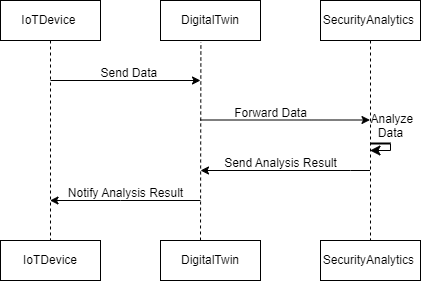

The diagram above was exported from draw.io. Its source (the exported page's mxGraphModel, read from the mxfile embedded in the PNG):
<mxGraphModel dx="657" dy="382" grid="1" gridSize="10" guides="1" tooltips="1" connect="1" arrows="1" fold="1" page="1" pageScale="1" pageWidth="850" pageHeight="1100" background="#ffffff" math="0" shadow="0">
  <root>
    <mxCell id="0" />
    <mxCell id="1" parent="0" />
    <mxCell id="aM9ryv3xv72pqoxQDRHE-1" value="IoTDevice&amp;nbsp;" style="shape=umlLifeline;perimeter=lifelinePerimeter;whiteSpace=wrap;html=1;container=0;dropTarget=0;collapsible=0;recursiveResize=0;outlineConnect=0;portConstraint=eastwest;newEdgeStyle={&quot;edgeStyle&quot;:&quot;elbowEdgeStyle&quot;,&quot;elbow&quot;:&quot;vertical&quot;,&quot;curved&quot;:0,&quot;rounded&quot;:0};" parent="1" vertex="1">
      <mxGeometry x="80" y="40" width="100" height="240" as="geometry" />
    </mxCell>
    <mxCell id="aM9ryv3xv72pqoxQDRHE-5" value="SecurityAnalytics&amp;nbsp;" style="shape=umlLifeline;perimeter=lifelinePerimeter;whiteSpace=wrap;html=1;container=0;dropTarget=0;collapsible=0;recursiveResize=0;outlineConnect=0;portConstraint=eastwest;newEdgeStyle={&quot;edgeStyle&quot;:&quot;elbowEdgeStyle&quot;,&quot;elbow&quot;:&quot;vertical&quot;,&quot;curved&quot;:0,&quot;rounded&quot;:0};" parent="1" vertex="1">
      <mxGeometry x="400" y="40" width="100" height="240" as="geometry" />
    </mxCell>
    <mxCell id="2irLv353p_Gc09V5M7JF-1" value="IoTDevice" style="rounded=0;whiteSpace=wrap;html=1;" parent="1" vertex="1">
      <mxGeometry x="80" y="280" width="100" height="40" as="geometry" />
    </mxCell>
    <mxCell id="2irLv353p_Gc09V5M7JF-2" value="DigitalTwin" style="rounded=0;whiteSpace=wrap;html=1;" parent="1" vertex="1">
      <mxGeometry x="240" y="40" width="100" height="40" as="geometry" />
    </mxCell>
    <mxCell id="2irLv353p_Gc09V5M7JF-3" value="DigitalTwin" style="rounded=0;whiteSpace=wrap;html=1;" parent="1" vertex="1">
      <mxGeometry x="240" y="280" width="100" height="40" as="geometry" />
    </mxCell>
    <mxCell id="2irLv353p_Gc09V5M7JF-4" value="SecurityAnalytics&amp;nbsp;" style="rounded=0;whiteSpace=wrap;html=1;" parent="1" vertex="1">
      <mxGeometry x="400" y="280" width="100" height="40" as="geometry" />
    </mxCell>
    <mxCell id="2irLv353p_Gc09V5M7JF-6" value="" style="endArrow=none;dashed=1;html=1;rounded=0;entryX=0.404;entryY=1.039;entryDx=0;entryDy=0;entryPerimeter=0;" parent="1" target="2irLv353p_Gc09V5M7JF-2" edge="1">
      <mxGeometry width="50" height="50" relative="1" as="geometry">
        <mxPoint x="280" y="280" as="sourcePoint" />
        <mxPoint x="280" y="140" as="targetPoint" />
      </mxGeometry>
    </mxCell>
    <mxCell id="2irLv353p_Gc09V5M7JF-8" value="" style="endArrow=classic;html=1;rounded=0;" parent="1" edge="1">
      <mxGeometry width="50" height="50" relative="1" as="geometry">
        <mxPoint x="130" y="120" as="sourcePoint" />
        <mxPoint x="280" y="120" as="targetPoint" />
        <Array as="points">
          <mxPoint x="130" y="120" />
        </Array>
      </mxGeometry>
    </mxCell>
    <mxCell id="2irLv353p_Gc09V5M7JF-9" value="Send Data&amp;nbsp;" style="text;html=1;align=center;verticalAlign=middle;resizable=0;points=[];autosize=1;strokeColor=none;fillColor=none;" parent="1" vertex="1">
      <mxGeometry x="170" y="98" width="80" height="30" as="geometry" />
    </mxCell>
    <mxCell id="2irLv353p_Gc09V5M7JF-10" value="" style="endArrow=classic;html=1;rounded=0;" parent="1" target="aM9ryv3xv72pqoxQDRHE-5" edge="1">
      <mxGeometry width="50" height="50" relative="1" as="geometry">
        <mxPoint x="280" y="159.5" as="sourcePoint" />
        <mxPoint x="340" y="159.5" as="targetPoint" />
      </mxGeometry>
    </mxCell>
    <mxCell id="2irLv353p_Gc09V5M7JF-11" value="Forward Data" style="text;html=1;align=center;verticalAlign=middle;resizable=0;points=[];autosize=1;strokeColor=none;fillColor=none;" parent="1" vertex="1">
      <mxGeometry x="300" y="138" width="100" height="30" as="geometry" />
    </mxCell>
    <mxCell id="2irLv353p_Gc09V5M7JF-15" value="" style="endArrow=classic;html=1;rounded=0;" parent="1" source="aM9ryv3xv72pqoxQDRHE-5" edge="1">
      <mxGeometry width="50" height="50" relative="1" as="geometry">
        <mxPoint x="320" y="240" as="sourcePoint" />
        <mxPoint x="280" y="210" as="targetPoint" />
        <Array as="points">
          <mxPoint x="430" y="210" />
        </Array>
      </mxGeometry>
    </mxCell>
    <mxCell id="2irLv353p_Gc09V5M7JF-16" value="Send Analysis Result" style="text;html=1;align=center;verticalAlign=middle;resizable=0;points=[];autosize=1;strokeColor=none;fillColor=none;" parent="1" vertex="1">
      <mxGeometry x="290" y="188" width="140" height="30" as="geometry" />
    </mxCell>
    <mxCell id="2irLv353p_Gc09V5M7JF-17" value="" style="endArrow=classic;html=1;rounded=0;" parent="1" target="aM9ryv3xv72pqoxQDRHE-1" edge="1">
      <mxGeometry width="50" height="50" relative="1" as="geometry">
        <mxPoint x="280" y="240" as="sourcePoint" />
        <mxPoint x="210" y="188" as="targetPoint" />
        <Array as="points">
          <mxPoint x="200" y="240" />
        </Array>
      </mxGeometry>
    </mxCell>
    <mxCell id="2irLv353p_Gc09V5M7JF-18" value="&amp;nbsp; &amp;nbsp; &amp;nbsp; &amp;nbsp; &amp;nbsp;Notify Analysis Result" style="text;html=1;align=center;verticalAlign=middle;resizable=0;points=[];autosize=1;strokeColor=none;fillColor=none;" parent="1" vertex="1">
      <mxGeometry x="105" y="218" width="170" height="30" as="geometry" />
    </mxCell>
    <mxCell id="2irLv353p_Gc09V5M7JF-22" value="" style="edgeStyle=elbowEdgeStyle;elbow=horizontal;endArrow=classic;html=1;curved=0;rounded=0;endSize=8;startSize=8;exitX=1;exitY=0.5;exitDx=0;exitDy=0;exitPerimeter=0;" parent="1" source="2irLv353p_Gc09V5M7JF-23" edge="1">
      <mxGeometry width="50" height="50" relative="1" as="geometry">
        <mxPoint x="490" y="190" as="sourcePoint" />
        <mxPoint x="449.5" y="190" as="targetPoint" />
        <Array as="points">
          <mxPoint x="470" y="180" />
        </Array>
      </mxGeometry>
    </mxCell>
    <mxCell id="2irLv353p_Gc09V5M7JF-23" value="" style="line;strokeWidth=2;html=1;" parent="1" vertex="1">
      <mxGeometry x="450" y="178" width="20" height="10" as="geometry" />
    </mxCell>
    <mxCell id="2irLv353p_Gc09V5M7JF-26" value="&amp;nbsp; Analyze&amp;nbsp;&lt;div&gt;Data&lt;/div&gt;&lt;div&gt;&lt;br&gt;&lt;/div&gt;" style="text;html=1;align=center;verticalAlign=middle;resizable=0;points=[];autosize=1;strokeColor=none;fillColor=none;" parent="1" vertex="1">
      <mxGeometry x="430" y="143" width="80" height="60" as="geometry" />
    </mxCell>
  </root>
</mxGraphModel>